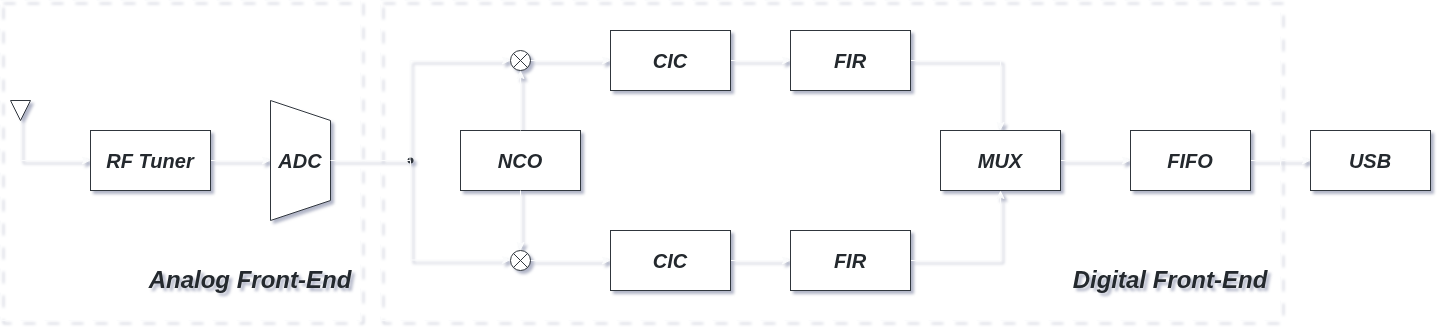

The diagram above was exported from draw.io. Its source (the exported page's mxGraphModel, read from the mxfile embedded in the PNG):
<mxGraphModel dx="990" dy="1269" grid="0" gridSize="10" guides="1" tooltips="1" connect="1" arrows="1" fold="1" page="1" pageScale="1" pageWidth="1100" pageHeight="850" math="0" shadow="1">
  <root>
    <mxCell id="0" />
    <mxCell id="1" parent="0" />
    <mxCell id="oqH7aUjQ9mtGcZSodt2f-5" edge="1" parent="1" source="oqH7aUjQ9mtGcZSodt2f-1" style="edgeStyle=orthogonalEdgeStyle;rounded=0;orthogonalLoop=1;jettySize=auto;html=1;defaultLabelBackgroundColor=page;entryX=0;entryY=0.5;entryDx=0;entryDy=0;strokeColor=#FAFBFC;" target="oqH7aUjQ9mtGcZSodt2f-4">
      <mxGeometry relative="1" as="geometry">
        <Array as="points">
          <mxPoint x="200" y="360" />
        </Array>
        <mxPoint x="160" y="359.9999999999999" as="targetPoint" />
      </mxGeometry>
    </mxCell>
    <mxCell id="oqH7aUjQ9mtGcZSodt2f-1" parent="1" style="triangle;whiteSpace=wrap;html=1;shapeInside=1;rotation=90;rounded=0;strokeColor=#30363D;fontColor=#24292E;fillColor=#FFFFFF;" value="" vertex="1">
      <mxGeometry height="20" width="20" x="190" y="300" as="geometry" />
    </mxCell>
    <mxCell id="oqH7aUjQ9mtGcZSodt2f-37" edge="1" parent="1" source="oqH7aUjQ9mtGcZSodt2f-4" style="edgeStyle=orthogonalEdgeStyle;rounded=0;orthogonalLoop=1;jettySize=auto;html=1;entryX=0;entryY=0.5;entryDx=0;entryDy=0;defaultLabelBackgroundColor=page;strokeColor=#FAFBFC;">
      <mxGeometry relative="1" as="geometry">
        <mxPoint x="450" y="359.9999999999999" as="targetPoint" />
      </mxGeometry>
    </mxCell>
    <mxCell id="oqH7aUjQ9mtGcZSodt2f-4" parent="1" style="rounded=0;whiteSpace=wrap;html=1;strokeColor=#30363D;fontColor=#24292E;fillColor=#FFFFFF;" value="&lt;font style=&quot;font-size: 20px;&quot;&gt;&lt;i&gt;&lt;b&gt;RF Tuner&lt;/b&gt;&lt;/i&gt;&lt;/font&gt;" vertex="1">
      <mxGeometry height="60" width="120" x="270" y="330" as="geometry" />
    </mxCell>
    <mxCell id="oqH7aUjQ9mtGcZSodt2f-41" edge="1" parent="1" source="oqH7aUjQ9mtGcZSodt2f-9" style="edgeStyle=orthogonalEdgeStyle;rounded=0;orthogonalLoop=1;jettySize=auto;html=1;defaultLabelBackgroundColor=page;strokeColor=#FAFBFC;" target="oqH7aUjQ9mtGcZSodt2f-24" value="">
      <mxGeometry relative="1" as="geometry" />
    </mxCell>
    <mxCell id="oqH7aUjQ9mtGcZSodt2f-9" parent="1" style="rounded=0;whiteSpace=wrap;html=1;strokeColor=#30363D;fontColor=#24292E;fillColor=#FFFFFF;" value="&lt;font style=&quot;font-size: 20px;&quot;&gt;&lt;i&gt;&lt;b&gt;CIC&lt;/b&gt;&lt;/i&gt;&lt;/font&gt;" vertex="1">
      <mxGeometry height="60" width="120" x="790" y="230" as="geometry" />
    </mxCell>
    <mxCell id="oqH7aUjQ9mtGcZSodt2f-16" edge="1" parent="1" style="endArrow=none;html=1;rounded=0;defaultLabelBackgroundColor=page;exitDx=0;exitDy=0;strokeColor=#FAFBFC;" value="">
      <mxGeometry height="50" relative="1" width="50" as="geometry">
        <mxPoint x="590" y="360" as="sourcePoint" />
        <mxPoint x="590" y="360" as="targetPoint" />
      </mxGeometry>
    </mxCell>
    <mxCell id="oqH7aUjQ9mtGcZSodt2f-72" edge="1" parent="1" source="oqH7aUjQ9mtGcZSodt2f-19" style="edgeStyle=orthogonalEdgeStyle;rounded=0;orthogonalLoop=1;jettySize=auto;html=1;defaultLabelBackgroundColor=page;strokeColor=#FAFBFC;" target="oqH7aUjQ9mtGcZSodt2f-9" value="">
      <mxGeometry relative="1" as="geometry" />
    </mxCell>
    <mxCell id="oqH7aUjQ9mtGcZSodt2f-19" parent="1" style="verticalLabelPosition=bottom;verticalAlign=top;html=1;shape=mxgraph.flowchart.summing_junction;labelPerimeter=1;rounded=0;strokeColor=#30363D;fontColor=#24292E;fillColor=#FFFFFF;" value="" vertex="1">
      <mxGeometry height="20" width="20" x="690" y="250" as="geometry" />
    </mxCell>
    <mxCell id="oqH7aUjQ9mtGcZSodt2f-73" edge="1" parent="1" source="oqH7aUjQ9mtGcZSodt2f-20" style="edgeStyle=orthogonalEdgeStyle;rounded=0;orthogonalLoop=1;jettySize=auto;html=1;defaultLabelBackgroundColor=page;strokeColor=#FAFBFC;" target="oqH7aUjQ9mtGcZSodt2f-22" value="">
      <mxGeometry relative="1" as="geometry" />
    </mxCell>
    <mxCell id="oqH7aUjQ9mtGcZSodt2f-20" parent="1" style="verticalLabelPosition=bottom;verticalAlign=top;html=1;shape=mxgraph.flowchart.summing_junction;labelPerimeter=1;rounded=0;strokeColor=#30363D;fontColor=#24292E;fillColor=#FFFFFF;" value="" vertex="1">
      <mxGeometry height="20" width="20" x="690" y="450" as="geometry" />
    </mxCell>
    <mxCell id="oqH7aUjQ9mtGcZSodt2f-42" edge="1" parent="1" source="oqH7aUjQ9mtGcZSodt2f-22" style="edgeStyle=orthogonalEdgeStyle;rounded=0;orthogonalLoop=1;jettySize=auto;html=1;defaultLabelBackgroundColor=page;strokeColor=#FAFBFC;" target="oqH7aUjQ9mtGcZSodt2f-23" value="">
      <mxGeometry relative="1" as="geometry" />
    </mxCell>
    <mxCell id="oqH7aUjQ9mtGcZSodt2f-22" parent="1" style="rounded=0;whiteSpace=wrap;html=1;strokeColor=#30363D;fontColor=#24292E;fillColor=#FFFFFF;" value="&lt;font style=&quot;font-size: 20px;&quot;&gt;&lt;i&gt;&lt;b&gt;CIC&lt;/b&gt;&lt;/i&gt;&lt;/font&gt;" vertex="1">
      <mxGeometry height="60" width="120" x="790" y="430" as="geometry" />
    </mxCell>
    <mxCell id="oqH7aUjQ9mtGcZSodt2f-57" edge="1" parent="1" source="oqH7aUjQ9mtGcZSodt2f-23" style="edgeStyle=orthogonalEdgeStyle;rounded=0;orthogonalLoop=1;jettySize=auto;html=1;entryX=0.25;entryY=1;entryDx=0;entryDy=0;defaultLabelBackgroundColor=page;exitX=1;exitY=0.5;exitDx=0;exitDy=0;strokeColor=#FAFBFC;">
      <mxGeometry relative="1" x="0.1667" as="geometry">
        <mxPoint x="1120" y="480" as="sourcePoint" />
        <mxPoint x="1180" y="389.9999999999999" as="targetPoint" />
      </mxGeometry>
    </mxCell>
    <mxCell id="oqH7aUjQ9mtGcZSodt2f-23" parent="1" style="rounded=0;whiteSpace=wrap;html=1;strokeColor=#30363D;fontColor=#24292E;fillColor=#FFFFFF;" value="&lt;font style=&quot;font-size: 20px;&quot;&gt;&lt;i&gt;&lt;b&gt;FIR&lt;/b&gt;&lt;/i&gt;&lt;/font&gt;" vertex="1">
      <mxGeometry height="60" width="120" x="970" y="430" as="geometry" />
    </mxCell>
    <mxCell id="oqH7aUjQ9mtGcZSodt2f-55" edge="1" parent="1" source="oqH7aUjQ9mtGcZSodt2f-24" style="edgeStyle=orthogonalEdgeStyle;rounded=0;orthogonalLoop=1;jettySize=auto;html=1;entryX=0.5;entryY=0;entryDx=0;entryDy=0;defaultLabelBackgroundColor=page;strokeColor=#FAFBFC;" target="oqH7aUjQ9mtGcZSodt2f-54">
      <mxGeometry relative="1" as="geometry" />
    </mxCell>
    <mxCell id="oqH7aUjQ9mtGcZSodt2f-24" parent="1" style="rounded=0;whiteSpace=wrap;html=1;strokeColor=#30363D;fontColor=#24292E;fillColor=#FFFFFF;" value="&lt;font style=&quot;font-size: 20px;&quot;&gt;&lt;i&gt;&lt;b&gt;FIR&lt;/b&gt;&lt;/i&gt;&lt;/font&gt;" vertex="1">
      <mxGeometry height="60" width="120" x="970" y="230" as="geometry" />
    </mxCell>
    <mxCell id="oqH7aUjQ9mtGcZSodt2f-43" edge="1" parent="1" source="oqH7aUjQ9mtGcZSodt2f-54" style="edgeStyle=orthogonalEdgeStyle;rounded=0;orthogonalLoop=1;jettySize=auto;html=1;defaultLabelBackgroundColor=page;exitX=1;exitY=0.5;exitDx=0;exitDy=0;strokeColor=#FAFBFC;" target="oqH7aUjQ9mtGcZSodt2f-32" value="">
      <mxGeometry relative="1" as="geometry">
        <mxPoint x="1260" y="360" as="sourcePoint" />
      </mxGeometry>
    </mxCell>
    <mxCell id="oqH7aUjQ9mtGcZSodt2f-44" edge="1" parent="1" source="oqH7aUjQ9mtGcZSodt2f-32" style="edgeStyle=orthogonalEdgeStyle;rounded=0;orthogonalLoop=1;jettySize=auto;html=1;defaultLabelBackgroundColor=page;strokeColor=#FAFBFC;" target="oqH7aUjQ9mtGcZSodt2f-33" value="">
      <mxGeometry relative="1" as="geometry" />
    </mxCell>
    <mxCell id="oqH7aUjQ9mtGcZSodt2f-32" parent="1" style="rounded=0;whiteSpace=wrap;html=1;strokeColor=#30363D;fontColor=#24292E;fillColor=#FFFFFF;" value="&lt;font style=&quot;font-size: 20px;&quot;&gt;&lt;i&gt;&lt;b&gt;FIFO&lt;/b&gt;&lt;/i&gt;&lt;/font&gt;" vertex="1">
      <mxGeometry height="60" width="120" x="1310" y="330" as="geometry" />
    </mxCell>
    <mxCell id="oqH7aUjQ9mtGcZSodt2f-33" parent="1" style="rounded=0;whiteSpace=wrap;html=1;strokeColor=#30363D;fontColor=#24292E;fillColor=#FFFFFF;" value="&lt;font style=&quot;font-size: 20px;&quot;&gt;&lt;i&gt;&lt;b&gt;USB&lt;/b&gt;&lt;/i&gt;&lt;/font&gt;" vertex="1">
      <mxGeometry height="60" width="120" x="1490" y="330" as="geometry" />
    </mxCell>
    <mxCell id="oqH7aUjQ9mtGcZSodt2f-53" parent="1" style="rounded=0;whiteSpace=wrap;html=1;strokeColor=#30363D;fontColor=#24292E;fillColor=#FFFFFF;" value="&lt;font style=&quot;font-size: 20px;&quot;&gt;&lt;i&gt;&lt;b&gt;NCO&lt;/b&gt;&lt;/i&gt;&lt;/font&gt;" vertex="1">
      <mxGeometry height="60" width="120" x="640" y="330" as="geometry" />
    </mxCell>
    <mxCell id="oqH7aUjQ9mtGcZSodt2f-54" parent="1" style="rounded=0;whiteSpace=wrap;html=1;strokeColor=#30363D;fontColor=#24292E;fillColor=#FFFFFF;" value="&lt;font style=&quot;font-size: 20px;&quot;&gt;&lt;i&gt;&lt;b&gt;MUX&lt;/b&gt;&lt;/i&gt;&lt;/font&gt;" vertex="1">
      <mxGeometry height="60" width="120" x="1120" y="330" as="geometry" />
    </mxCell>
    <mxCell id="oqH7aUjQ9mtGcZSodt2f-58" parent="1" style="shape=trapezoid;perimeter=trapezoidPerimeter;whiteSpace=wrap;html=1;shapeInside=1;fixedSize=1;direction=south;rounded=0;strokeColor=#30363D;fontColor=#24292E;fillColor=#FFFFFF;" value="&lt;font style=&quot;font-size: 20px;&quot;&gt;&lt;i&gt;&lt;b&gt;ADC&lt;/b&gt;&lt;/i&gt;&lt;/font&gt;" vertex="1">
      <mxGeometry height="120" width="60" x="450" y="300" as="geometry" />
    </mxCell>
    <mxCell id="oqH7aUjQ9mtGcZSodt2f-59" parent="1" style="rounded=0;whiteSpace=wrap;html=1;dashed=1;dashPattern=12 12;fillColor=none;strokeColor=#FAFBFC;fontColor=#FAFBFC;" value="" vertex="1">
      <mxGeometry height="320" width="360" x="180" y="200" as="geometry" />
    </mxCell>
    <mxCell id="oqH7aUjQ9mtGcZSodt2f-61" parent="1" style="rounded=0;whiteSpace=wrap;html=1;dashed=1;dashPattern=12 12;fillColor=none;strokeColor=#FAFBFC;fontColor=#FAFBFC;" value="" vertex="1">
      <mxGeometry height="320" width="900" x="560" y="200" as="geometry" />
    </mxCell>
    <mxCell id="oqH7aUjQ9mtGcZSodt2f-68" edge="1" parent="1" style="endArrow=classic;html=1;rounded=0;defaultLabelBackgroundColor=page;entryX=0;entryY=0.5;entryDx=0;entryDy=0;entryPerimeter=0;strokeColor=#FAFBFC;" target="oqH7aUjQ9mtGcZSodt2f-19" value="">
      <mxGeometry height="50" relative="1" width="50" as="geometry">
        <mxPoint x="590" y="260" as="sourcePoint" />
        <mxPoint x="740" y="420" as="targetPoint" />
      </mxGeometry>
    </mxCell>
    <mxCell id="oqH7aUjQ9mtGcZSodt2f-69" edge="1" parent="1" style="endArrow=classic;html=1;rounded=0;defaultLabelBackgroundColor=page;entryX=0;entryY=0.5;entryDx=0;entryDy=0;entryPerimeter=0;strokeColor=#FAFBFC;" value="">
      <mxGeometry height="50" relative="1" width="50" as="geometry">
        <mxPoint x="590" y="459.5" as="sourcePoint" />
        <mxPoint x="690" y="459.5" as="targetPoint" />
      </mxGeometry>
    </mxCell>
    <mxCell id="oqH7aUjQ9mtGcZSodt2f-70" edge="1" parent="1" source="oqH7aUjQ9mtGcZSodt2f-53" style="edgeStyle=orthogonalEdgeStyle;rounded=0;orthogonalLoop=1;jettySize=auto;html=1;entryX=0.5;entryY=0;entryDx=0;entryDy=0;entryPerimeter=0;defaultLabelBackgroundColor=page;strokeColor=#FAFBFC;" target="oqH7aUjQ9mtGcZSodt2f-20">
      <mxGeometry relative="1" as="geometry" />
    </mxCell>
    <mxCell id="oqH7aUjQ9mtGcZSodt2f-71" edge="1" parent="1" source="oqH7aUjQ9mtGcZSodt2f-53" style="edgeStyle=orthogonalEdgeStyle;rounded=0;orthogonalLoop=1;jettySize=auto;html=1;entryX=0.5;entryY=1;entryDx=0;entryDy=0;entryPerimeter=0;defaultLabelBackgroundColor=page;strokeColor=#FAFBFC;" target="oqH7aUjQ9mtGcZSodt2f-19">
      <mxGeometry relative="1" as="geometry" />
    </mxCell>
    <mxCell id="oqH7aUjQ9mtGcZSodt2f-74" parent="1" style="shape=waypoint;size=6;pointerEvents=1;points=[];fillColor=#FFFFFF;resizable=0;rotatable=0;perimeter=centerPerimeter;snapToPoint=1;rounded=0;strokeColor=#30363D;fontColor=#24292E;" value="" vertex="1">
      <mxGeometry height="20" width="20" x="580" y="350" as="geometry" />
    </mxCell>
    <mxCell id="oqH7aUjQ9mtGcZSodt2f-78" edge="1" parent="1" style="endArrow=none;html=1;rounded=0;defaultLabelBackgroundColor=page;strokeColor=#FAFBFC;" target="oqH7aUjQ9mtGcZSodt2f-74" value="">
      <mxGeometry height="50" relative="1" width="50" as="geometry">
        <mxPoint x="590" y="460" as="sourcePoint" />
        <mxPoint x="640" y="400" as="targetPoint" />
      </mxGeometry>
    </mxCell>
    <mxCell id="oqH7aUjQ9mtGcZSodt2f-79" edge="1" parent="1" style="endArrow=none;html=1;rounded=0;defaultLabelBackgroundColor=page;strokeColor=#FAFBFC;" value="">
      <mxGeometry height="50" relative="1" width="50" as="geometry">
        <mxPoint x="589.5" y="360" as="sourcePoint" />
        <mxPoint x="589.5" y="260" as="targetPoint" />
      </mxGeometry>
    </mxCell>
    <mxCell id="oqH7aUjQ9mtGcZSodt2f-80" edge="1" parent="1" source="oqH7aUjQ9mtGcZSodt2f-74" style="endArrow=none;html=1;rounded=0;defaultLabelBackgroundColor=page;entryX=0.5;entryY=0;entryDx=0;entryDy=0;exitX=0.053;exitY=0.63;exitDx=0;exitDy=0;exitPerimeter=0;strokeColor=#FAFBFC;" target="oqH7aUjQ9mtGcZSodt2f-58" value="">
      <mxGeometry height="50" relative="1" width="50" as="geometry">
        <mxPoint x="590" y="450" as="sourcePoint" />
        <mxPoint x="510" y="480" as="targetPoint" />
      </mxGeometry>
    </mxCell>
    <mxCell id="oqH7aUjQ9mtGcZSodt2f-81" parent="1" style="text;html=1;whiteSpace=wrap;strokeColor=none;fillColor=none;align=center;verticalAlign=middle;rounded=0;fontColor=#24292E;" value="&lt;font style=&quot;font-size: 24px;&quot;&gt;&lt;i style=&quot;&quot;&gt;&lt;b&gt;Digital Front-End&lt;/b&gt;&lt;/i&gt;&lt;/font&gt;" vertex="1">
      <mxGeometry height="80" width="220" x="1240" y="440" as="geometry" />
    </mxCell>
    <mxCell id="oqH7aUjQ9mtGcZSodt2f-84" parent="1" style="text;html=1;whiteSpace=wrap;strokeColor=none;fillColor=none;align=center;verticalAlign=middle;rounded=0;fontColor=#24292E;" value="&lt;font style=&quot;font-size: 24px;&quot;&gt;&lt;i style=&quot;&quot;&gt;&lt;b&gt;Analog Front-End&lt;/b&gt;&lt;/i&gt;&lt;/font&gt;" vertex="1">
      <mxGeometry height="80" width="220" x="320" y="440" as="geometry" />
    </mxCell>
  </root>
</mxGraphModel>